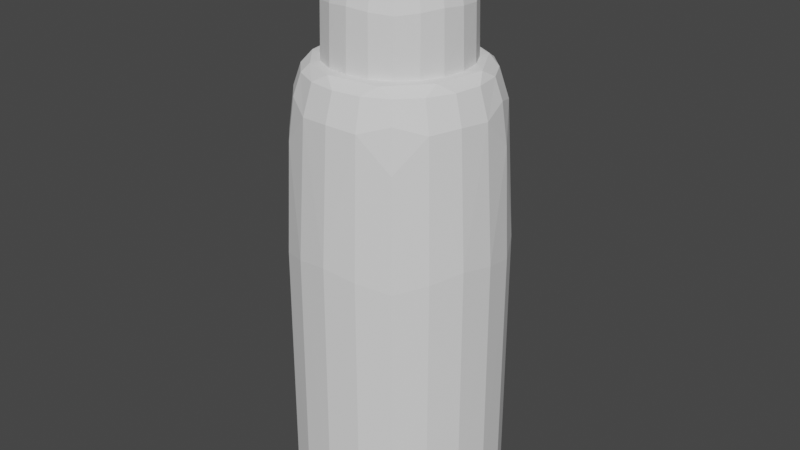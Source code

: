 # Source: BulletModel.blend  (saved by Blender 2.82.7; exported with 4.5.12 LTS)
import bpy
from mathutils import Matrix  # noqa: F401  (used for matrix-valued properties, if any)

bpy.ops.wm.read_factory_settings(use_empty=True)
scene = bpy.context.scene
scene.name = 'Scene'

# ---- collections
col_collection = bpy.data.collections.new('Collection'); scene.collection.children.link(col_collection)

# ---- world
world_world = bpy.data.worlds.new('World'); scene.world = world_world
world_world.use_nodes = True; world_world.node_tree.nodes.clear()
_N = world_world.node_tree.nodes; _L = world_world.node_tree.links
n0 = _N.new('ShaderNodeOutputWorld'); n0.name = 'World Output'; n0.location = (300, 300)
n1 = _N.new('ShaderNodeBackground'); n1.name = 'Background'; n1.location = (10, 300)
n1.inputs[0].default_value = (0.05088, 0.05088, 0.05088, 1.0)
_L.new(n1.outputs[0], n0.inputs[0])
n0.is_active_output = True
world_world.color = (0.05088, 0.05088, 0.05088)
world_world.use_sun_shadow = False
world_world.sun_shadow_jitter_overblur = 0.0

# ---- meshes
me_cylinder = bpy.data.meshes.new('Cylinder')
me_cylinder.from_pydata([(4.582e-07, 0.6585, 1.39), (-0.6263, 0.2035, 1.39), (-0.387, -0.5327, 1.39), (0.387, -0.5327, 1.39), (0.6263, 0.2035, 1.39), (4.456e-07, 1.0, 1.39), (-0.9511, 0.309, 1.39), (-0.9511, 0.309, -1.725), (-5.695e-07, 1.0, -1.725), (-0.5878, -0.809, 1.39), (-0.5878, -0.809, -1.725), (0.5878, -0.809, 1.39), (0.5878, -0.809, -1.725), (0.9511, 0.309, 1.39), (0.9511, 0.309, -1.725), (7.659e-07, 0.6585, 2.334), (-0.6263, 0.2035, 2.334), (-0.387, -0.5327, 2.334), (0.387, -0.5327, 2.334), (0.6263, 0.2035, 2.334), (3.834e-07, 0.6585, 1.161), (-6.338e-07, 0.4303, -1.955), (-0.6263, 0.2035, 1.161), (-0.4092, 0.133, -1.955), (-0.387, -0.5327, 1.161), (-0.2529, -0.3481, -1.955), (0.387, -0.5327, 1.161), (0.2529, -0.3481, -1.955), (0.6263, 0.2035, 1.161), (0.4092, 0.133, -1.955), (-0.9511, 0.309, -1.955), (-6.442e-07, 1.0, -1.955), (-0.5878, -0.809, -1.955), (0.5878, -0.809, -1.955), (0.9511, 0.309, -1.955)], [], [(5, 8, 7, 6), (6, 7, 10, 9), (9, 10, 12, 11), (1, 2, 24, 22), (11, 12, 14, 13), (13, 14, 8, 5), (4, 0, 20, 28), (1, 0, 5, 6), (2, 3, 26, 24), (2, 1, 6, 9), (10, 7, 30, 32), (3, 2, 9, 11), (0, 1, 22, 20), (4, 3, 11, 13), (12, 10, 32, 33), (0, 4, 13, 5), (7, 8, 31, 30), (14, 12, 33, 34), (3, 4, 28, 26), (8, 14, 34, 31), (0, 15, 19, 4), (15, 16, 17, 18, 19), (4, 19, 18, 3), (3, 18, 17, 2), (2, 17, 16, 1), (1, 16, 15, 0), (20, 22, 23, 21), (22, 24, 25, 23), (21, 23, 30, 31), (23, 25, 32, 30), (25, 27, 33, 32), (27, 29, 34, 33), (29, 21, 31, 34), (28, 20, 21, 29), (26, 28, 29, 27), (24, 26, 27, 25)])
_uv = me_cylinder.uv_layers.new(name='UVMap')
_uv.uv.foreach_set('vector', [1.0, 0.5, 1.0, 1.0, 0.8, 1.0, 0.8, 0.5, 0.8, 0.5, 0.8, 1.0, 0.6, 1.0, 0.6, 0.5, 0.6, 0.5, 0.6, 1.0, 0.4, 1.0, 0.4, 0.5, 0.9003, 0.2988, 0.8429, 0.1221, 0.8429, 0.1221, 0.9003, 0.2988, 0.4, 0.5, 0.4, 1.0, 0.2, 1.0, 0.2, 0.5, 0.2, 0.5, 0.2, 1.0, 2.98e-08, 1.0, 2.98e-08, 0.5, 0.5997, 0.2988, 0.75, 0.408, 0.75, 0.408, 0.5997, 0.2988, 0.9003, 0.2988, 0.75, 0.408, 0.75, 0.49, 0.9783, 0.3242, 0.8429, 0.1221, 0.6571, 0.1221, 0.6571, 0.1221, 0.8429, 0.1221, 0.8429, 0.1221, 0.9003, 0.2988, 0.9783, 0.3242, 0.8911, 0.05584, 0.6, 1.0, 0.8, 1.0, 0.8, 1.0, 0.6, 1.0, 0.6571, 0.1221, 0.8429, 0.1221, 0.8911, 0.05584, 0.6089, 0.05584, 0.75, 0.408, 0.9003, 0.2988, 0.9003, 0.2988, 0.75, 0.408, 0.5997, 0.2988, 0.6571, 0.1221, 0.6089, 0.05584, 0.5217, 0.3242, 0.4, 1.0, 0.6, 1.0, 0.6, 1.0, 0.4, 1.0, 0.75, 0.408, 0.5997, 0.2988, 0.5217, 0.3242, 0.75, 0.49, 0.8, 1.0, 1.0, 1.0, 1.0, 1.0, 0.8, 1.0, 0.2, 1.0, 0.4, 1.0, 0.4, 1.0, 0.2, 1.0, 0.6571, 0.1221, 0.5997, 0.2988, 0.5997, 0.2988, 0.6571, 0.1221, 2.98e-08, 1.0, 0.2, 1.0, 0.2, 1.0, 2.98e-08, 1.0, 0.75, 0.408, 0.75, 0.408, 0.5997, 0.2988, 0.5997, 0.2988, 0.0, 0.0, 0.0, 0.0, 0.0, 0.0, 0.0, 0.0, 0.0, 0.0, 0.5997, 0.2988, 0.5997, 0.2988, 0.6571, 0.1221, 0.6571, 0.1221, 0.6571, 0.1221, 0.6571, 0.1221, 0.8429, 0.1221, 0.8429, 0.1221, 0.8429, 0.1221, 0.8429, 0.1221, 0.9003, 0.2988, 0.9003, 0.2988, 0.9003, 0.2988, 0.9003, 0.2988, 0.75, 0.408, 0.75, 0.408, 0.75, 0.408, 0.9003, 0.2988, 0.4003, 0.2988, 0.25, 0.408, 0.9003, 0.2988, 0.8429, 0.1221, 0.3429, 0.1221, 0.4003, 0.2988, 0.25, 0.408, 0.4003, 0.2988, 0.4783, 0.3242, 0.25, 0.49, 0.4003, 0.2988, 0.3429, 0.1221, 0.3911, 0.05584, 0.4783, 0.3242, 0.3429, 0.1221, 0.1571, 0.1221, 0.1089, 0.05584, 0.3911, 0.05584, 0.1571, 0.1221, 0.0997, 0.2988, 0.02175, 0.3242, 0.1089, 0.05584, 0.0997, 0.2988, 0.25, 0.408, 0.25, 0.49, 0.02175, 0.3242, 0.5997, 0.2988, 0.75, 0.408, 0.25, 0.408, 0.0997, 0.2988, 0.6571, 0.1221, 0.5997, 0.2988, 0.0997, 0.2988, 0.1571, 0.1221, 0.8429, 0.1221, 0.6571, 0.1221, 0.1571, 0.1221, 0.3429, 0.1221])
me_cylinder.use_remesh_fix_poles = True
me_cylinder.use_remesh_preserve_attributes = False
me_cylinder.use_mirror_vertex_groups = False
me_cylinder.update()

# ---- objects
ob_cylinder = bpy.data.objects.new('Cylinder', me_cylinder)

# ---- transforms, parenting, visibility, modifiers, constraints
ob_cylinder.location = (-1.198e-07, 2.322e-08, -0.39)
ob_cylinder.lineart.crease_threshold = 0.0
_m = ob_cylinder.modifiers.new('Subdivision', 'SUBSURF')
_m.uv_smooth = 'PRESERVE_CORNERS'
_m.show_only_control_edges = False
_m = ob_cylinder.modifiers.new('Decimate', 'DECIMATE')
_m.ratio = 0.5774

# ---- collection membership
col_collection.objects.link(ob_cylinder)

# ---- scene / render settings (as saved in the file)
scene.frame_start = 1; scene.frame_end = 250; scene.frame_set(1)
scene.render.engine = 'BLENDER_EEVEE_NEXT'
scene.cycles.use_denoising = False
scene.cycles.samples = 128
scene.cycles.sampling_pattern = 'TABULATED_SOBOL'
scene.cycles.use_adaptive_sampling = False
scene.cycles.use_light_tree = False
scene.view_settings.view_transform = 'Filmic'
bpy.context.view_layer.update()

# ---- added for rendering (the .blend has no active camera and no usable light): camera, sun
cam_auto = bpy.data.cameras.new('AutoCamera')
cam_auto.lens = 50.0
cam_auto.sensor_width = 36.0
cam_auto.clip_end = 1000.0
ob_auto_camera = bpy.data.objects.new('AutoCamera', cam_auto)
scene.collection.objects.link(ob_auto_camera)
ob_auto_camera.location = (4.29805, -5.15356, 3.22894)
ob_auto_camera.rotation_euler = (1.09748, -7.21219e-08, 0.694738)
scene.camera = ob_auto_camera
light_auto_sun = bpy.data.lights.new('AutoSun', 'SUN')
light_auto_sun.energy = 3.0
light_auto_sun.angle = 0.0523599
ob_auto_sun = bpy.data.objects.new('AutoSun', light_auto_sun)
scene.collection.objects.link(ob_auto_sun)
ob_auto_sun.rotation_euler = (0.872665, 0.174533, 0.523599)
bpy.context.view_layer.update()
